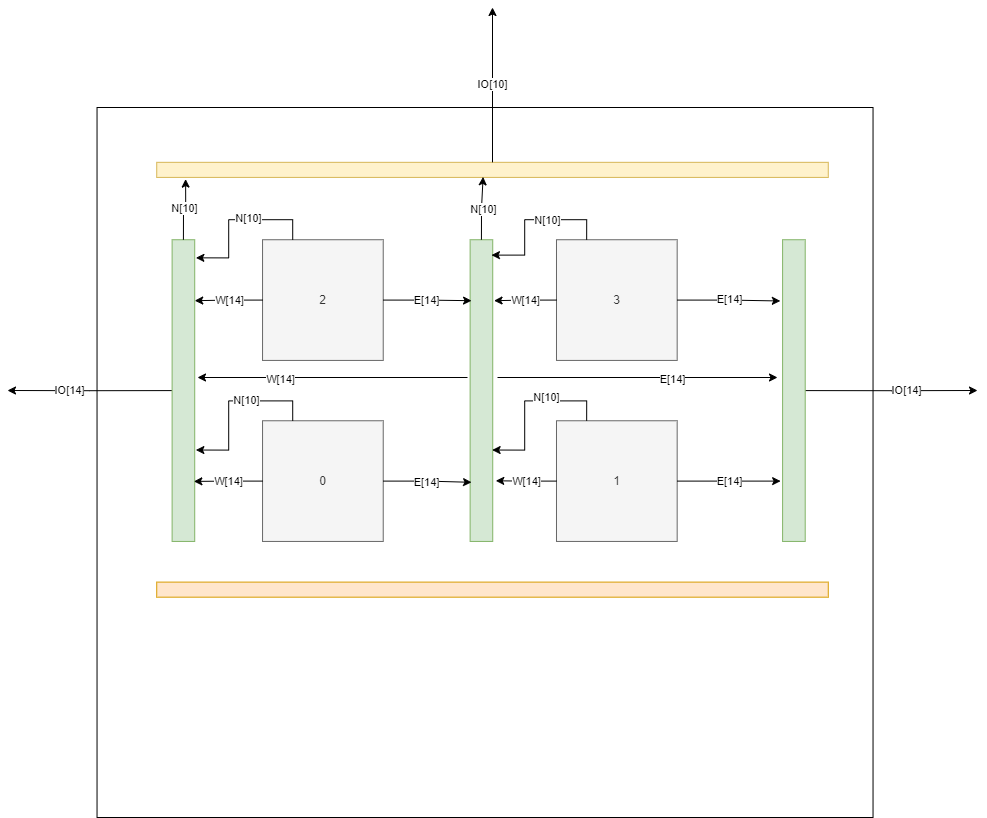

The diagram above was exported from draw.io. Its source (the exported page's mxGraphModel, read from the mxfile embedded in the PNG):
<mxGraphModel dx="1486" dy="2040" grid="1" gridSize="10" guides="1" tooltips="1" connect="1" arrows="1" fold="1" page="1" pageScale="1" pageWidth="1920" pageHeight="1200" math="0" shadow="0">
  <root>
    <mxCell id="0" />
    <mxCell id="1" parent="0" />
    <mxCell id="kwLwyuevaBS1rGtl1VXj-19" value="" style="rounded=0;whiteSpace=wrap;html=1;" parent="1" vertex="1">
      <mxGeometry x="359.54" y="-890" width="776" height="710" as="geometry" />
    </mxCell>
    <mxCell id="kwLwyuevaBS1rGtl1VXj-4" value="0" style="whiteSpace=wrap;html=1;aspect=fixed;fillColor=#f5f5f5;fontColor=#333333;strokeColor=#666666;" parent="1" vertex="1">
      <mxGeometry x="525.048951048951" y="-576.7416517474896" width="120.68187125398926" height="120.68187125398926" as="geometry" />
    </mxCell>
    <mxCell id="kwLwyuevaBS1rGtl1VXj-5" value="1" style="whiteSpace=wrap;html=1;aspect=fixed;fillColor=#f5f5f5;fontColor=#333333;strokeColor=#666666;" parent="1" vertex="1">
      <mxGeometry x="818.9883449883451" y="-576.7416517474896" width="120.68187125398926" height="120.68187125398926" as="geometry" />
    </mxCell>
    <mxCell id="kwLwyuevaBS1rGtl1VXj-6" value="2" style="whiteSpace=wrap;html=1;aspect=fixed;fillColor=#f5f5f5;fontColor=#333333;strokeColor=#666666;" parent="1" vertex="1">
      <mxGeometry x="525.048951048951" y="-757.7644586284736" width="120.68187125398926" height="120.68187125398926" as="geometry" />
    </mxCell>
    <mxCell id="kwLwyuevaBS1rGtl1VXj-7" value="3" style="whiteSpace=wrap;html=1;aspect=fixed;fillColor=#f5f5f5;fontColor=#333333;strokeColor=#666666;" parent="1" vertex="1">
      <mxGeometry x="818.9883449883451" y="-757.7644586284736" width="120.68187125398926" height="120.68187125398926" as="geometry" />
    </mxCell>
    <mxCell id="kwLwyuevaBS1rGtl1VXj-24" style="edgeStyle=orthogonalEdgeStyle;rounded=0;orthogonalLoop=1;jettySize=auto;html=1;exitX=1;exitY=0.5;exitDx=0;exitDy=0;" parent="1" source="kwLwyuevaBS1rGtl1VXj-14" edge="1">
      <mxGeometry relative="1" as="geometry">
        <mxPoint x="1240" y="-607.0014992503748" as="targetPoint" />
      </mxGeometry>
    </mxCell>
    <mxCell id="kwLwyuevaBS1rGtl1VXj-25" value="IO[14]" style="edgeLabel;html=1;align=center;verticalAlign=middle;resizable=0;points=[];" parent="kwLwyuevaBS1rGtl1VXj-24" vertex="1" connectable="0">
      <mxGeometry x="0.1484" y="1" relative="1" as="geometry">
        <mxPoint as="offset" />
      </mxGeometry>
    </mxCell>
    <mxCell id="kwLwyuevaBS1rGtl1VXj-14" value="" style="rounded=0;whiteSpace=wrap;html=1;fillColor=#d5e8d4;strokeColor=#82b366;" parent="1" vertex="1">
      <mxGeometry x="1045.0955710955714" y="-757.7644586284736" width="22.61072261072261" height="301.70467813497316" as="geometry" />
    </mxCell>
    <mxCell id="kwLwyuevaBS1rGtl1VXj-23" value="E[14]" style="edgeStyle=orthogonalEdgeStyle;rounded=0;orthogonalLoop=1;jettySize=auto;html=1;exitX=1;exitY=0.5;exitDx=0;exitDy=0;entryX=-0.087;entryY=0.8;entryDx=0;entryDy=0;entryPerimeter=0;" parent="1" source="kwLwyuevaBS1rGtl1VXj-5" target="kwLwyuevaBS1rGtl1VXj-14" edge="1">
      <mxGeometry relative="1" as="geometry" />
    </mxCell>
    <mxCell id="kwLwyuevaBS1rGtl1VXj-20" value="E[14]" style="edgeStyle=orthogonalEdgeStyle;rounded=0;orthogonalLoop=1;jettySize=auto;html=1;exitX=1;exitY=0.5;exitDx=0;exitDy=0;entryX=-0.1;entryY=0.203;entryDx=0;entryDy=0;entryPerimeter=0;" parent="1" source="kwLwyuevaBS1rGtl1VXj-7" target="kwLwyuevaBS1rGtl1VXj-14" edge="1">
      <mxGeometry relative="1" as="geometry" />
    </mxCell>
    <mxCell id="kwLwyuevaBS1rGtl1VXj-15" value="" style="rounded=0;whiteSpace=wrap;html=1;fillColor=#d5e8d4;strokeColor=#82b366;" parent="1" vertex="1">
      <mxGeometry x="732.6217156177156" y="-757.7644586284736" width="22.61072261072261" height="301.70467813497316" as="geometry" />
    </mxCell>
    <mxCell id="kwLwyuevaBS1rGtl1VXj-29" value="E[14]" style="edgeStyle=orthogonalEdgeStyle;rounded=0;orthogonalLoop=1;jettySize=auto;html=1;exitX=1;exitY=0.5;exitDx=0;exitDy=0;entryX=0.063;entryY=0.804;entryDx=0;entryDy=0;entryPerimeter=0;" parent="1" source="kwLwyuevaBS1rGtl1VXj-4" target="kwLwyuevaBS1rGtl1VXj-15" edge="1">
      <mxGeometry relative="1" as="geometry" />
    </mxCell>
    <mxCell id="kwLwyuevaBS1rGtl1VXj-27" value="W[14]" style="edgeStyle=orthogonalEdgeStyle;rounded=0;orthogonalLoop=1;jettySize=auto;html=1;exitX=0;exitY=0.5;exitDx=0;exitDy=0;entryX=1.134;entryY=0.799;entryDx=0;entryDy=0;entryPerimeter=0;" parent="1" source="kwLwyuevaBS1rGtl1VXj-5" target="kwLwyuevaBS1rGtl1VXj-15" edge="1">
      <mxGeometry relative="1" as="geometry" />
    </mxCell>
    <mxCell id="kwLwyuevaBS1rGtl1VXj-51" value="N[10]" style="edgeStyle=orthogonalEdgeStyle;rounded=0;orthogonalLoop=1;jettySize=auto;html=1;exitX=0.25;exitY=0;exitDx=0;exitDy=0;startArrow=none;startFill=0;endArrow=classic;endFill=1;entryX=0.973;entryY=0.697;entryDx=0;entryDy=0;entryPerimeter=0;" parent="1" source="kwLwyuevaBS1rGtl1VXj-5" target="kwLwyuevaBS1rGtl1VXj-15" edge="1">
      <mxGeometry x="-0.2771" y="-3" relative="1" as="geometry">
        <mxPoint x="762.4615384615385" y="-575.7241379310344" as="targetPoint" />
        <mxPoint as="offset" />
      </mxGeometry>
    </mxCell>
    <mxCell id="kwLwyuevaBS1rGtl1VXj-28" value="E[14]" style="edgeStyle=orthogonalEdgeStyle;rounded=0;orthogonalLoop=1;jettySize=auto;html=1;exitX=1;exitY=0.5;exitDx=0;exitDy=0;entryX=0.063;entryY=0.202;entryDx=0;entryDy=0;entryPerimeter=0;" parent="1" source="kwLwyuevaBS1rGtl1VXj-6" target="kwLwyuevaBS1rGtl1VXj-15" edge="1">
      <mxGeometry relative="1" as="geometry" />
    </mxCell>
    <mxCell id="kwLwyuevaBS1rGtl1VXj-26" value="W[14]" style="edgeStyle=orthogonalEdgeStyle;rounded=0;orthogonalLoop=1;jettySize=auto;html=1;exitX=0;exitY=0.5;exitDx=0;exitDy=0;entryX=1.058;entryY=0.202;entryDx=0;entryDy=0;entryPerimeter=0;" parent="1" source="kwLwyuevaBS1rGtl1VXj-7" target="kwLwyuevaBS1rGtl1VXj-15" edge="1">
      <mxGeometry relative="1" as="geometry" />
    </mxCell>
    <mxCell id="kwLwyuevaBS1rGtl1VXj-32" style="edgeStyle=orthogonalEdgeStyle;rounded=0;orthogonalLoop=1;jettySize=auto;html=1;exitX=0.25;exitY=0;exitDx=0;exitDy=0;entryX=0.943;entryY=0.051;entryDx=0;entryDy=0;entryPerimeter=0;startArrow=none;startFill=0;" parent="1" source="kwLwyuevaBS1rGtl1VXj-7" target="kwLwyuevaBS1rGtl1VXj-15" edge="1">
      <mxGeometry relative="1" as="geometry" />
    </mxCell>
    <mxCell id="kwLwyuevaBS1rGtl1VXj-33" value="N[10]" style="edgeLabel;html=1;align=center;verticalAlign=middle;resizable=0;points=[];" parent="kwLwyuevaBS1rGtl1VXj-32" vertex="1" connectable="0">
      <mxGeometry x="-0.0766" relative="1" as="geometry">
        <mxPoint x="10" as="offset" />
      </mxGeometry>
    </mxCell>
    <mxCell id="kwLwyuevaBS1rGtl1VXj-41" style="edgeStyle=orthogonalEdgeStyle;rounded=0;orthogonalLoop=1;jettySize=auto;html=1;exitX=0;exitY=0.5;exitDx=0;exitDy=0;startArrow=none;startFill=0;" parent="1" source="kwLwyuevaBS1rGtl1VXj-16" edge="1">
      <mxGeometry relative="1" as="geometry">
        <mxPoint x="270" y="-607.0014992503748" as="targetPoint" />
      </mxGeometry>
    </mxCell>
    <mxCell id="kwLwyuevaBS1rGtl1VXj-42" value="IO[14]" style="edgeLabel;html=1;align=center;verticalAlign=middle;resizable=0;points=[];" parent="kwLwyuevaBS1rGtl1VXj-41" vertex="1" connectable="0">
      <mxGeometry x="0.2715" y="-1" relative="1" as="geometry">
        <mxPoint as="offset" />
      </mxGeometry>
    </mxCell>
    <mxCell id="kwLwyuevaBS1rGtl1VXj-16" value="" style="rounded=0;whiteSpace=wrap;html=1;fillColor=#d5e8d4;strokeColor=#82b366;" parent="1" vertex="1">
      <mxGeometry x="434.60832167832166" y="-757.7644586284736" width="22.61072261072261" height="301.70467813497316" as="geometry" />
    </mxCell>
    <mxCell id="kwLwyuevaBS1rGtl1VXj-39" value="W[14]" style="edgeStyle=orthogonalEdgeStyle;rounded=0;orthogonalLoop=1;jettySize=auto;html=1;exitX=0;exitY=0.5;exitDx=0;exitDy=0;entryX=0.961;entryY=0.801;entryDx=0;entryDy=0;entryPerimeter=0;startArrow=none;startFill=0;" parent="1" source="kwLwyuevaBS1rGtl1VXj-4" target="kwLwyuevaBS1rGtl1VXj-16" edge="1">
      <mxGeometry relative="1" as="geometry" />
    </mxCell>
    <mxCell id="kwLwyuevaBS1rGtl1VXj-50" value="N[10]" style="edgeStyle=orthogonalEdgeStyle;rounded=0;orthogonalLoop=1;jettySize=auto;html=1;exitX=0.25;exitY=0;exitDx=0;exitDy=0;entryX=1.051;entryY=0.697;entryDx=0;entryDy=0;entryPerimeter=0;startArrow=none;startFill=0;endArrow=classic;endFill=1;" parent="1" source="kwLwyuevaBS1rGtl1VXj-4" target="kwLwyuevaBS1rGtl1VXj-16" edge="1">
      <mxGeometry x="-0.2146" relative="1" as="geometry">
        <mxPoint as="offset" />
      </mxGeometry>
    </mxCell>
    <mxCell id="kwLwyuevaBS1rGtl1VXj-30" style="edgeStyle=orthogonalEdgeStyle;rounded=0;orthogonalLoop=1;jettySize=auto;html=1;exitX=0.25;exitY=0;exitDx=0;exitDy=0;entryX=1.051;entryY=0.06;entryDx=0;entryDy=0;entryPerimeter=0;startArrow=none;startFill=0;" parent="1" source="kwLwyuevaBS1rGtl1VXj-6" target="kwLwyuevaBS1rGtl1VXj-16" edge="1">
      <mxGeometry relative="1" as="geometry" />
    </mxCell>
    <mxCell id="kwLwyuevaBS1rGtl1VXj-31" value="N[10]" style="edgeLabel;html=1;align=center;verticalAlign=middle;resizable=0;points=[];" parent="kwLwyuevaBS1rGtl1VXj-30" vertex="1" connectable="0">
      <mxGeometry x="-0.0209" relative="1" as="geometry">
        <mxPoint x="11" y="-2" as="offset" />
      </mxGeometry>
    </mxCell>
    <mxCell id="kwLwyuevaBS1rGtl1VXj-17" value="" style="rounded=0;whiteSpace=wrap;html=1;fillColor=#fff2cc;strokeColor=#d6b656;" parent="1" vertex="1">
      <mxGeometry x="419.2307692307692" y="-835.1724137931035" width="671.5384615384615" height="15.08206896551724" as="geometry" />
    </mxCell>
    <mxCell id="kwLwyuevaBS1rGtl1VXj-18" value="" style="rounded=0;whiteSpace=wrap;html=1;fillColor=#ffe6cc;strokeColor=#d79b00;" parent="1" vertex="1">
      <mxGeometry x="419.2307692307692" y="-415.40344827586205" width="671.5384615384615" height="15.08206896551724" as="geometry" />
    </mxCell>
    <mxCell id="kwLwyuevaBS1rGtl1VXj-40" value="W[14]" style="edgeStyle=orthogonalEdgeStyle;rounded=0;orthogonalLoop=1;jettySize=auto;html=1;exitX=0;exitY=0.5;exitDx=0;exitDy=0;entryX=1;entryY=0.202;entryDx=0;entryDy=0;entryPerimeter=0;startArrow=none;startFill=0;" parent="1" source="kwLwyuevaBS1rGtl1VXj-6" target="kwLwyuevaBS1rGtl1VXj-16" edge="1">
      <mxGeometry relative="1" as="geometry" />
    </mxCell>
    <mxCell id="kwLwyuevaBS1rGtl1VXj-44" value="" style="endArrow=none;startArrow=classic;html=1;rounded=0;endFill=0;" parent="1" edge="1">
      <mxGeometry width="50" height="50" relative="1" as="geometry">
        <mxPoint x="460" y="-620" as="sourcePoint" />
        <mxPoint x="730" y="-620" as="targetPoint" />
      </mxGeometry>
    </mxCell>
    <mxCell id="kwLwyuevaBS1rGtl1VXj-47" value="W[14]" style="edgeLabel;html=1;align=center;verticalAlign=middle;resizable=0;points=[];" parent="kwLwyuevaBS1rGtl1VXj-44" vertex="1" connectable="0">
      <mxGeometry x="-0.3924" y="-1" relative="1" as="geometry">
        <mxPoint as="offset" />
      </mxGeometry>
    </mxCell>
    <mxCell id="kwLwyuevaBS1rGtl1VXj-34" value="N[10]" style="edgeStyle=orthogonalEdgeStyle;rounded=0;orthogonalLoop=1;jettySize=auto;html=1;exitX=0.5;exitY=0;exitDx=0;exitDy=0;entryX=0.486;entryY=0.963;entryDx=0;entryDy=0;entryPerimeter=0;startArrow=none;startFill=0;" parent="1" source="kwLwyuevaBS1rGtl1VXj-15" target="kwLwyuevaBS1rGtl1VXj-17" edge="1">
      <mxGeometry relative="1" as="geometry" />
    </mxCell>
    <mxCell id="kwLwyuevaBS1rGtl1VXj-45" value="" style="endArrow=classic;startArrow=none;html=1;rounded=0;startFill=0;" parent="1" edge="1">
      <mxGeometry width="50" height="50" relative="1" as="geometry">
        <mxPoint x="760" y="-620" as="sourcePoint" />
        <mxPoint x="1040" y="-620" as="targetPoint" />
      </mxGeometry>
    </mxCell>
    <mxCell id="kwLwyuevaBS1rGtl1VXj-46" value="E[14]" style="edgeLabel;html=1;align=center;verticalAlign=middle;resizable=0;points=[];" parent="kwLwyuevaBS1rGtl1VXj-45" vertex="1" connectable="0">
      <mxGeometry x="0.2459" y="-1" relative="1" as="geometry">
        <mxPoint as="offset" />
      </mxGeometry>
    </mxCell>
    <mxCell id="kwLwyuevaBS1rGtl1VXj-49" value="IO[10]" style="edgeStyle=orthogonalEdgeStyle;rounded=0;orthogonalLoop=1;jettySize=auto;html=1;exitX=0.5;exitY=0;exitDx=0;exitDy=0;startArrow=none;startFill=0;" parent="1" source="kwLwyuevaBS1rGtl1VXj-17" edge="1">
      <mxGeometry relative="1" as="geometry">
        <mxPoint x="758.8501538461537" y="-871.7644586284734" as="sourcePoint" />
        <mxPoint x="755" y="-990" as="targetPoint" />
      </mxGeometry>
    </mxCell>
    <mxCell id="kwLwyuevaBS1rGtl1VXj-52" value="N[10]" style="edgeStyle=orthogonalEdgeStyle;rounded=0;orthogonalLoop=1;jettySize=auto;html=1;exitX=0.5;exitY=0;exitDx=0;exitDy=0;entryX=0.043;entryY=1.113;entryDx=0;entryDy=0;entryPerimeter=0;startArrow=none;startFill=0;endArrow=classic;endFill=1;" parent="1" source="kwLwyuevaBS1rGtl1VXj-16" target="kwLwyuevaBS1rGtl1VXj-17" edge="1">
      <mxGeometry relative="1" as="geometry" />
    </mxCell>
  </root>
</mxGraphModel>